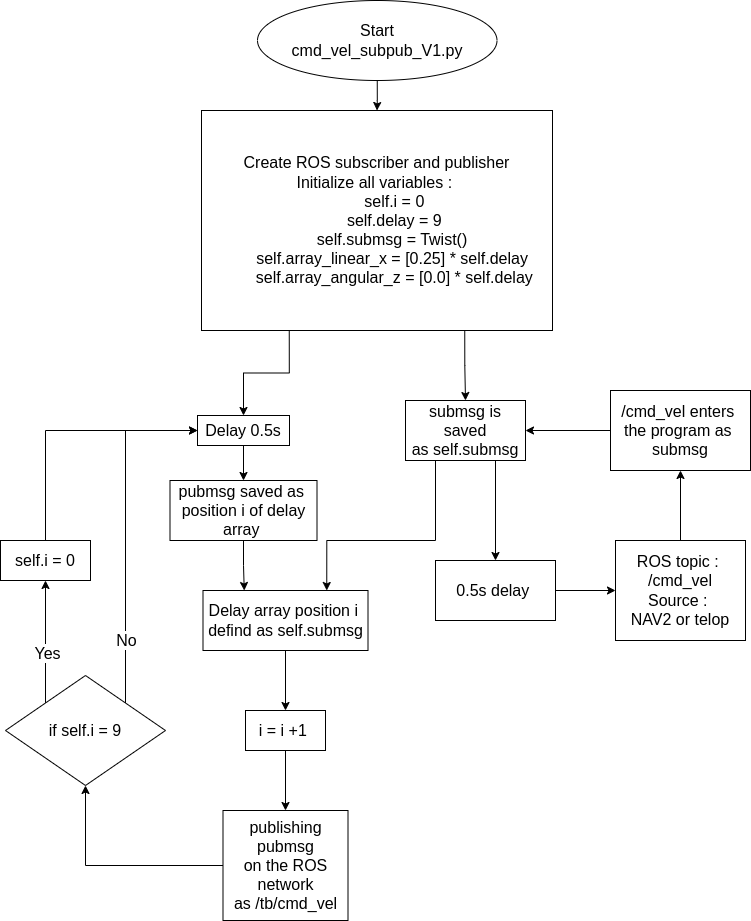

The diagram above was exported from draw.io. Its source (the exported page's mxGraphModel, read from the mxfile embedded in the PNG):
<mxGraphModel dx="801" dy="505" grid="1" gridSize="10" guides="1" tooltips="1" connect="1" arrows="1" fold="1" page="1" pageScale="1" pageWidth="850" pageHeight="1100" math="0" shadow="0">
  <root>
    <mxCell id="0" />
    <mxCell id="1" parent="0" />
    <mxCell id="CIVOKnlnysG128c19AL6-11" value="" style="edgeStyle=orthogonalEdgeStyle;rounded=0;orthogonalLoop=1;jettySize=auto;html=1;fontSize=16;" parent="1" source="8_JKzZSkhXZ16DIAR2Hv-2" target="CIVOKnlnysG128c19AL6-9" edge="1">
      <mxGeometry relative="1" as="geometry" />
    </mxCell>
    <mxCell id="8_JKzZSkhXZ16DIAR2Hv-2" value="ROS topic :&amp;nbsp;&lt;br style=&quot;font-size: 16px;&quot;&gt;/cmd_vel&lt;br style=&quot;font-size: 16px;&quot;&gt;Source :&amp;nbsp;&lt;br style=&quot;font-size: 16px;&quot;&gt;NAV2 or telop" style="rounded=0;whiteSpace=wrap;html=1;fontSize=16;" parent="1" vertex="1">
      <mxGeometry x="645" y="630" width="130" height="100" as="geometry" />
    </mxCell>
    <mxCell id="CIVOKnlnysG128c19AL6-12" style="edgeStyle=orthogonalEdgeStyle;rounded=0;orthogonalLoop=1;jettySize=auto;html=1;exitX=0.75;exitY=1;exitDx=0;exitDy=0;fontSize=16;" parent="1" source="8_JKzZSkhXZ16DIAR2Hv-3" target="CIVOKnlnysG128c19AL6-6" edge="1">
      <mxGeometry relative="1" as="geometry" />
    </mxCell>
    <mxCell id="CIVOKnlnysG128c19AL6-15" style="edgeStyle=orthogonalEdgeStyle;rounded=0;orthogonalLoop=1;jettySize=auto;html=1;exitX=0.25;exitY=1;exitDx=0;exitDy=0;entryX=0.75;entryY=0;entryDx=0;entryDy=0;fontSize=16;" parent="1" source="8_JKzZSkhXZ16DIAR2Hv-3" target="8_JKzZSkhXZ16DIAR2Hv-6" edge="1">
      <mxGeometry relative="1" as="geometry">
        <Array as="points">
          <mxPoint x="465" y="630" />
          <mxPoint x="356" y="630" />
        </Array>
      </mxGeometry>
    </mxCell>
    <mxCell id="8_JKzZSkhXZ16DIAR2Hv-3" value="submsg is saved&lt;br style=&quot;font-size: 16px;&quot;&gt;as self.submsg" style="whiteSpace=wrap;html=1;rounded=0;fontSize=16;" parent="1" vertex="1">
      <mxGeometry x="435" y="490" width="120" height="60" as="geometry" />
    </mxCell>
    <mxCell id="CIVOKnlnysG128c19AL6-17" value="" style="edgeStyle=orthogonalEdgeStyle;rounded=0;orthogonalLoop=1;jettySize=auto;html=1;fontSize=16;" parent="1" source="8_JKzZSkhXZ16DIAR2Hv-6" target="8_JKzZSkhXZ16DIAR2Hv-11" edge="1">
      <mxGeometry relative="1" as="geometry" />
    </mxCell>
    <mxCell id="8_JKzZSkhXZ16DIAR2Hv-6" value="Delay array position i&amp;nbsp;&lt;br style=&quot;font-size: 16px;&quot;&gt;defind as self.submsg" style="whiteSpace=wrap;html=1;rounded=0;fontSize=16;" parent="1" vertex="1">
      <mxGeometry x="232.5" y="680" width="165" height="60" as="geometry" />
    </mxCell>
    <mxCell id="CIVOKnlnysG128c19AL6-31" value="" style="edgeStyle=orthogonalEdgeStyle;rounded=0;orthogonalLoop=1;jettySize=auto;html=1;fontSize=16;" parent="1" source="8_JKzZSkhXZ16DIAR2Hv-8" target="CIVOKnlnysG128c19AL6-29" edge="1">
      <mxGeometry relative="1" as="geometry" />
    </mxCell>
    <mxCell id="8_JKzZSkhXZ16DIAR2Hv-8" value="Delay 0.5s" style="rounded=0;whiteSpace=wrap;html=1;fontSize=16;" parent="1" vertex="1">
      <mxGeometry x="227" y="505" width="92" height="30" as="geometry" />
    </mxCell>
    <mxCell id="CIVOKnlnysG128c19AL6-27" value="" style="edgeStyle=orthogonalEdgeStyle;rounded=0;orthogonalLoop=1;jettySize=auto;html=1;fontSize=16;" parent="1" source="8_JKzZSkhXZ16DIAR2Hv-11" target="CIVOKnlnysG128c19AL6-26" edge="1">
      <mxGeometry relative="1" as="geometry" />
    </mxCell>
    <mxCell id="8_JKzZSkhXZ16DIAR2Hv-11" value="i = i +1&amp;nbsp;" style="whiteSpace=wrap;html=1;rounded=0;direction=west;fontSize=16;" parent="1" vertex="1">
      <mxGeometry x="275" y="800" width="80" height="40" as="geometry" />
    </mxCell>
    <mxCell id="CIVOKnlnysG128c19AL6-23" style="edgeStyle=orthogonalEdgeStyle;rounded=0;orthogonalLoop=1;jettySize=auto;html=1;exitX=0.5;exitY=1;exitDx=0;exitDy=0;entryX=0;entryY=0.5;entryDx=0;entryDy=0;fontSize=16;" parent="1" source="8_JKzZSkhXZ16DIAR2Hv-15" target="8_JKzZSkhXZ16DIAR2Hv-8" edge="1">
      <mxGeometry relative="1" as="geometry" />
    </mxCell>
    <mxCell id="8_JKzZSkhXZ16DIAR2Hv-15" value="self.i = 0" style="whiteSpace=wrap;html=1;rounded=0;direction=west;fontSize=16;" parent="1" vertex="1">
      <mxGeometry x="30" y="630" width="90" height="40" as="geometry" />
    </mxCell>
    <mxCell id="CIVOKnlnysG128c19AL6-3" value="" style="edgeStyle=orthogonalEdgeStyle;rounded=0;orthogonalLoop=1;jettySize=auto;html=1;exitX=0.75;exitY=1;exitDx=0;exitDy=0;fontSize=16;" parent="1" source="E1l2WXhrg0dOa6bawA5G-6" target="8_JKzZSkhXZ16DIAR2Hv-3" edge="1">
      <mxGeometry relative="1" as="geometry" />
    </mxCell>
    <mxCell id="CIVOKnlnysG128c19AL6-13" style="edgeStyle=orthogonalEdgeStyle;rounded=0;orthogonalLoop=1;jettySize=auto;html=1;exitX=0.25;exitY=1;exitDx=0;exitDy=0;entryX=0.5;entryY=0;entryDx=0;entryDy=0;fontSize=16;" parent="1" source="E1l2WXhrg0dOa6bawA5G-6" target="8_JKzZSkhXZ16DIAR2Hv-8" edge="1">
      <mxGeometry relative="1" as="geometry" />
    </mxCell>
    <mxCell id="E1l2WXhrg0dOa6bawA5G-6" value="Create ROS subscriber and publisher&lt;br style=&quot;font-size: 16px;&quot;&gt;Initialize all variables :&amp;nbsp;&lt;div style=&quot;font-size: 16px;&quot;&gt;&amp;nbsp; &amp;nbsp; &amp;nbsp; &amp;nbsp; self.i = 0&lt;/div&gt;&lt;div style=&quot;font-size: 16px;&quot;&gt;&amp;nbsp; &amp;nbsp; &amp;nbsp; &amp;nbsp; self.delay = 9&lt;/div&gt;&lt;div style=&quot;font-size: 16px;&quot;&gt;&amp;nbsp; &amp;nbsp; &amp;nbsp; &amp;nbsp; self.submsg = Twist()&amp;nbsp;&lt;/div&gt;&lt;div style=&quot;font-size: 16px;&quot;&gt;&amp;nbsp; &amp;nbsp; &amp;nbsp; &amp;nbsp; self.array_linear_x = [0.25] * self.delay&amp;nbsp;&lt;/div&gt;&lt;div style=&quot;font-size: 16px;&quot;&gt;&amp;nbsp; &amp;nbsp; &amp;nbsp; &amp;nbsp; self.array_angular_z = [0.0] * self.delay&lt;/div&gt;" style="rounded=0;whiteSpace=wrap;html=1;fontSize=16;" parent="1" vertex="1">
      <mxGeometry x="231" y="200" width="351" height="220" as="geometry" />
    </mxCell>
    <mxCell id="CIVOKnlnysG128c19AL6-2" value="" style="edgeStyle=orthogonalEdgeStyle;rounded=0;orthogonalLoop=1;jettySize=auto;html=1;fontSize=16;" parent="1" source="CIVOKnlnysG128c19AL6-1" target="E1l2WXhrg0dOa6bawA5G-6" edge="1">
      <mxGeometry relative="1" as="geometry" />
    </mxCell>
    <mxCell id="CIVOKnlnysG128c19AL6-1" value="Start&lt;br style=&quot;font-size: 16px;&quot;&gt;cmd_vel_subpub_V1.py" style="ellipse;whiteSpace=wrap;html=1;fontSize=16;" parent="1" vertex="1">
      <mxGeometry x="287" y="90" width="239.5" height="80" as="geometry" />
    </mxCell>
    <mxCell id="CIVOKnlnysG128c19AL6-7" value="" style="edgeStyle=orthogonalEdgeStyle;rounded=0;orthogonalLoop=1;jettySize=auto;html=1;fontSize=16;" parent="1" source="CIVOKnlnysG128c19AL6-6" target="8_JKzZSkhXZ16DIAR2Hv-2" edge="1">
      <mxGeometry relative="1" as="geometry" />
    </mxCell>
    <mxCell id="CIVOKnlnysG128c19AL6-6" value="0.5s delay&amp;nbsp;" style="whiteSpace=wrap;html=1;fontSize=16;" parent="1" vertex="1">
      <mxGeometry x="465" y="650" width="120" height="60" as="geometry" />
    </mxCell>
    <mxCell id="CIVOKnlnysG128c19AL6-10" value="" style="edgeStyle=orthogonalEdgeStyle;rounded=0;orthogonalLoop=1;jettySize=auto;html=1;fontSize=16;" parent="1" source="CIVOKnlnysG128c19AL6-9" target="8_JKzZSkhXZ16DIAR2Hv-3" edge="1">
      <mxGeometry relative="1" as="geometry" />
    </mxCell>
    <mxCell id="CIVOKnlnysG128c19AL6-9" value="/cmd_vel enters&amp;nbsp;&lt;br style=&quot;font-size: 16px;&quot;&gt;the program as&amp;nbsp;&lt;br style=&quot;font-size: 16px;&quot;&gt;submsg" style="whiteSpace=wrap;html=1;fontSize=16;" parent="1" vertex="1">
      <mxGeometry x="640" y="480" width="140" height="80" as="geometry" />
    </mxCell>
    <mxCell id="CIVOKnlnysG128c19AL6-20" style="edgeStyle=orthogonalEdgeStyle;rounded=0;orthogonalLoop=1;jettySize=auto;html=1;exitX=0;exitY=0;exitDx=0;exitDy=0;entryX=0.5;entryY=0;entryDx=0;entryDy=0;fontSize=16;" parent="1" source="CIVOKnlnysG128c19AL6-16" target="8_JKzZSkhXZ16DIAR2Hv-15" edge="1">
      <mxGeometry relative="1" as="geometry" />
    </mxCell>
    <mxCell id="CIVOKnlnysG128c19AL6-21" value="Yes" style="edgeLabel;html=1;align=center;verticalAlign=middle;resizable=0;points=[];fontSize=16;" parent="CIVOKnlnysG128c19AL6-20" vertex="1" connectable="0">
      <mxGeometry x="-0.1816" y="-1" relative="1" as="geometry">
        <mxPoint as="offset" />
      </mxGeometry>
    </mxCell>
    <mxCell id="CIVOKnlnysG128c19AL6-22" style="edgeStyle=orthogonalEdgeStyle;rounded=0;orthogonalLoop=1;jettySize=auto;html=1;exitX=1;exitY=0;exitDx=0;exitDy=0;entryX=0;entryY=0.5;entryDx=0;entryDy=0;fontSize=16;" parent="1" source="CIVOKnlnysG128c19AL6-16" target="8_JKzZSkhXZ16DIAR2Hv-8" edge="1">
      <mxGeometry relative="1" as="geometry">
        <Array as="points">
          <mxPoint x="155" y="520" />
        </Array>
      </mxGeometry>
    </mxCell>
    <mxCell id="CIVOKnlnysG128c19AL6-24" value="No" style="edgeLabel;html=1;align=center;verticalAlign=middle;resizable=0;points=[];fontSize=16;" parent="CIVOKnlnysG128c19AL6-22" vertex="1" connectable="0">
      <mxGeometry x="-0.0222" y="1" relative="1" as="geometry">
        <mxPoint x="1" y="105" as="offset" />
      </mxGeometry>
    </mxCell>
    <mxCell id="CIVOKnlnysG128c19AL6-16" value="if self.i = 9" style="rhombus;whiteSpace=wrap;html=1;fontSize=16;" parent="1" vertex="1">
      <mxGeometry x="35" y="765" width="160" height="110" as="geometry" />
    </mxCell>
    <mxCell id="CIVOKnlnysG128c19AL6-28" style="edgeStyle=orthogonalEdgeStyle;rounded=0;orthogonalLoop=1;jettySize=auto;html=1;exitX=0;exitY=0.5;exitDx=0;exitDy=0;entryX=0.5;entryY=1;entryDx=0;entryDy=0;fontSize=16;" parent="1" source="CIVOKnlnysG128c19AL6-26" target="CIVOKnlnysG128c19AL6-16" edge="1">
      <mxGeometry relative="1" as="geometry" />
    </mxCell>
    <mxCell id="CIVOKnlnysG128c19AL6-26" value="publishing pubmsg&lt;br style=&quot;font-size: 16px;&quot;&gt;on the ROS network&lt;br style=&quot;font-size: 16px;&quot;&gt;as /tb/cmd_vel" style="whiteSpace=wrap;html=1;fontSize=16;" parent="1" vertex="1">
      <mxGeometry x="252.5" y="900" width="125" height="110" as="geometry" />
    </mxCell>
    <mxCell id="CIVOKnlnysG128c19AL6-30" value="" style="edgeStyle=orthogonalEdgeStyle;rounded=0;orthogonalLoop=1;jettySize=auto;html=1;entryX=0.25;entryY=0;entryDx=0;entryDy=0;fontSize=16;" parent="1" source="CIVOKnlnysG128c19AL6-29" target="8_JKzZSkhXZ16DIAR2Hv-6" edge="1">
      <mxGeometry relative="1" as="geometry" />
    </mxCell>
    <mxCell id="CIVOKnlnysG128c19AL6-29" value="pubmsg saved as&amp;nbsp;&lt;br style=&quot;border-color: var(--border-color); font-size: 16px;&quot;&gt;position i of delay array&amp;nbsp;" style="whiteSpace=wrap;html=1;fontSize=16;" parent="1" vertex="1">
      <mxGeometry x="199.5" y="570" width="147" height="60" as="geometry" />
    </mxCell>
  </root>
</mxGraphModel>